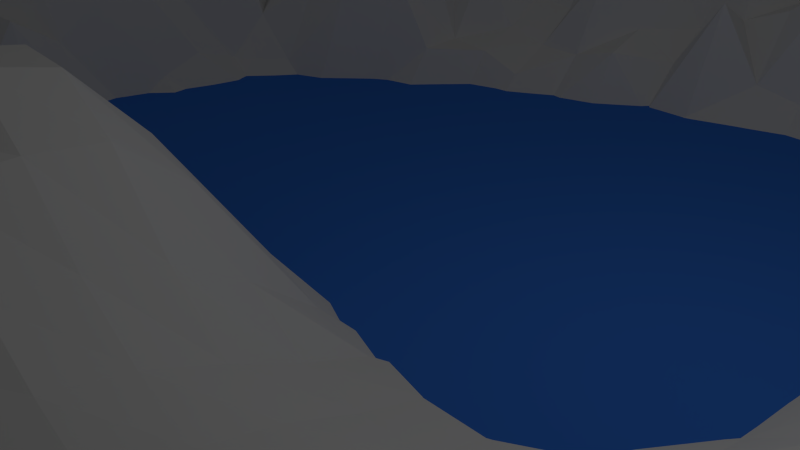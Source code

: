 # Source: pk-landscape.blend  (saved by Blender 2.76.0; exported with 4.5.12 LTS)
import bpy
from mathutils import Matrix  # noqa: F401  (used for matrix-valued properties, if any)

bpy.ops.wm.read_factory_settings(use_empty=True)
scene = bpy.context.scene
scene.name = 'Scene'

# ---- collections
col_collection_1 = bpy.data.collections.new('Collection 1'); scene.collection.children.link(col_collection_1)

# ---- materials (node trees are filled in below, after node groups)
mat_wasser = bpy.data.materials.new('Wasser')
mat_wasser.alpha_threshold = 0.0
mat_wasser.roughness = 0.5

# ---- material node trees
mat_wasser.use_nodes = True; mat_wasser.node_tree.nodes.clear()
_N = mat_wasser.node_tree.nodes; _L = mat_wasser.node_tree.links
n0 = _N.new('ShaderNodeOutputMaterial'); n0.name = 'Material Output'; n0.location = (300, 300)
n1 = _N.new('ShaderNodeBsdfDiffuse'); n1.name = 'Diffuse BSDF'; n1.location = (10, 300)
n1.inputs[0].default_value = (0.04761, 0.2121, 0.8, 1.0)
n1.inputs[1].default_value = 0.3194
_L.new(n1.outputs[0], n0.inputs[0])
n0.is_active_output = True

# ---- world
world_world = bpy.data.worlds.new('World'); scene.world = world_world
world_world.color = (0.05088, 0.05088, 0.05088)
world_world.use_sun_shadow = False
world_world.sun_shadow_jitter_overblur = 0.0
world_world.cycles.sampling_method = 'MANUAL'
world_world.cycles.sample_map_resolution = 256

# ---- cameras
cam_camera = bpy.data.cameras.new('Camera')
cam_camera.clip_end = 100.0
cam_camera.lens = 35.0
cam_camera.sensor_width = 32.0
cam_camera.sensor_height = 18.0
cam_camera.ortho_scale = 7.314
cam_camera.dof.focus_distance = 0.0

# ---- lights
light_lamp = bpy.data.lights.new('Lamp', 'POINT')
light_lamp.transmission_factor = 0.0
light_lamp.cutoff_distance = 30.0
light_lamp.energy = 100.0
light_lamp.shadow_buffer_clip_start = 1.001
light_lamp.shadow_soft_size = 0.1
light_lamp.shadow_maximum_resolution = 0.006
light_lamp.use_absolute_resolution = True
light_lamp.cycles.use_multiple_importance_sampling = False

# ---- meshes
me_plane_001 = bpy.data.meshes.new('Plane.001')
me_plane_001.from_pydata([(-1.0, -1.0, 0.0), (1.0, -1.0, 0.0), (-1.0, 1.0, 0.0), (1.0, 1.0, 0.0)], [], [(0, 1, 3, 2)])
me_plane_001.materials.append(mat_wasser)
me_plane_001.use_remesh_preserve_volume = False
me_plane_001.use_remesh_preserve_attributes = False
me_plane_001.use_mirror_vertex_groups = False
me_plane_001.update()
me_plane = bpy.data.meshes.new('Plane')
me_plane.from_pydata([(-1.0, -1.0, 0.008655), (1.0, -1.0, 0.0), (-1.0, 1.0, 0.01426), (1.0, 1.0, 0.1798), (-1.0, 0.0, 0.2562), (0.0, -1.0, 0.0), (1.0, 0.0, 0.0), (0.0, 1.0, 0.06879), (0.0, 0.0, -0.08909), (-1.0, -0.5, 0.1549), (0.5, -1.0, 0.0), (1.0, 0.5, 0.0), (-0.5, 1.0, 0.203), (-1.0, 0.5, 0.1686), (-0.5, -1.0, 0.0), (1.0, -0.5, 0.0), (0.5, 1.0, 0.08141), (0.0, 0.5, -0.1699), (0.0, -0.5, 0.03313), (-0.5, 0.0, -0.2754), (0.5, 0.0, 0.0), (0.5, -0.5, 0.0), (-0.5, -0.5, -0.0921), (-0.5, 0.5, 0.1007), (0.5, 0.5, -0.000985), (-1.0, -0.75, 0.2946), (0.75, -1.0, 0.0), (1.0, 0.75, 0.07377), (-0.75, 1.0, 0.164), (-1.0, 0.25, 0.14), (-0.25, -1.0, 0.0), (1.0, -0.25, 0.0), (0.25, 1.0, 0.1368), (0.0, 0.75, 0.08578), (0.0, -0.25, 0.07867), (-0.75, 0.0, 0.07584), (0.25, 0.0, -0.05563), (-1.0, -0.25, 0.2499), (0.25, -1.0, 0.0), (1.0, 0.25, 0.0), (-0.25, 1.0, 0.08292), (-1.0, 0.75, 0.1783), (-0.75, -1.0, 0.02584), (1.0, -0.75, 0.0), (0.75, 1.0, 0.08745), (0.0, 0.25, -0.1906), (0.0, -0.75, 0.0), (-0.25, 0.0, -0.1992), (0.75, 0.0, 0.0), (0.5, -0.25, 0.0), (0.5, -0.75, 0.0), (0.25, -0.5, 0.0007389), (0.75, -0.5, 0.0), (-0.5, -0.25, -0.2137), (-0.5, -0.75, 0.0), (-0.75, -0.5, 0.1181), (-0.25, -0.5, 0.04507), (-0.5, 0.75, 0.1728), (-0.5, 0.25, -0.2247), (-0.75, 0.5, 0.3279), (-0.25, 0.5, -0.1076), (0.5, 0.75, 0.1202), (0.5, 0.25, 0.0), (0.25, 0.5, -0.1084), (0.75, 0.5, 0.0), (0.75, 0.25, 0.0), (0.25, 0.25, -0.08275), (0.25, 0.75, 0.09563), (-0.25, 0.25, -0.2371), (-0.75, 0.25, 0.08929), (-0.75, 0.75, 0.4012), (-0.25, -0.75, 0.006911), (-0.75, -0.75, 0.09816), (-0.75, -0.25, 0.03004), (0.75, -0.75, 0.0), (0.25, -0.75, 0.0), (0.25, -0.25, 6.99e-05), (0.75, -0.25, 0.0), (-0.25, -0.25, 0.1702), (-0.25, 0.75, 0.2424), (0.75, 0.75, 0.09776), (-1.0, -0.875, 0.1428), (0.875, -1.0, 0.0), (1.0, 0.875, 0.1772), (-0.875, 1.0, 0.05888), (-1.0, 0.125, 0.2668), (-0.125, -1.0, 0.0), (1.0, -0.125, 0.0), (0.125, 1.0, 0.1222), (0.0, 0.875, 0.3365), (0.0, -0.125, 0.02354), (-0.875, 0.0, 0.1676), (0.125, 0.0, -0.07374), (-1.0, -0.375, 0.2792), (0.375, -1.0, 0.0), (1.0, 0.375, 0.0), (-0.375, 1.0, 0.1091), (-1.0, 0.625, 0.1979), (-0.625, -1.0, 0.002543), (1.0, -0.625, 0.0), (0.625, 1.0, 0.1754), (0.0, 0.375, -0.1609), (0.0, -0.625, 0.004453), (-0.375, 0.0, -0.2761), (0.625, 0.0, 0.0), (0.5, -0.125, 0.0), (0.5, -0.625, 0.0), (0.125, -0.5, 0.01502), (0.625, -0.5, 0.0), (-0.5, -0.125, -0.3134), (-0.5, -0.625, -0.01645), (-0.875, -0.5, 0.2547), (-0.375, -0.5, -0.01946), (-0.5, 0.875, 0.326), (-0.5, 0.375, -0.1701), (-0.875, 0.5, 0.1693), (-0.375, 0.5, -0.09574), (0.5, 0.875, 0.3525), (0.5, 0.375, 0.0), (0.125, 0.5, -0.1221), (0.625, 0.5, 0.0), (-1.0, -0.625, 0.3253), (0.625, -1.0, 0.0), (1.0, 0.625, 0.0), (-0.625, 1.0, 0.0697), (-1.0, 0.375, 0.01196), (-0.375, -1.0, 0.0), (1.0, -0.375, 0.0), (0.375, 1.0, 0.08621), (0.0, 0.625, -0.06374), (0.0, -0.375, 0.07629), (-0.625, 0.0, -0.1608), (0.375, 0.0, -0.009652), (-1.0, -0.125, 0.2815), (0.125, -1.0, 0.0), (1.0, 0.125, 0.0), (-0.125, 1.0, 0.11), (-1.0, 0.875, 0.03499), (-0.875, -1.0, 0.03414), (1.0, -0.875, 0.0), (0.875, 1.0, 0.2059), (0.0, 0.125, -0.1698), (0.0, -0.875, 0.0), (-0.125, 0.0, -0.1283), (0.875, 0.0, 0.0), (0.5, -0.375, 0.0), (0.5, -0.875, 0.0), (0.375, -0.5, 0.0), (0.875, -0.5, 0.0), (-0.5, -0.375, -0.1866), (-0.5, -0.875, 0.0004891), (-0.625, -0.5, -0.07818), (-0.125, -0.5, 0.06168), (-0.5, 0.625, 0.1074), (-0.5, 0.125, -0.2017), (-0.625, 0.5, 0.1311), (-0.125, 0.5, -0.1724), (0.5, 0.625, -0.006113), (0.5, 0.125, 0.0), (0.375, 0.5, -0.05445), (0.875, 0.5, 0.0), (0.75, 0.375, 0.0), (0.75, 0.125, 0.0), (0.625, 0.25, 0.0), (0.875, 0.25, 0.0), (0.25, 0.375, -0.0824), (0.25, 0.125, -0.1039), (0.125, 0.25, -0.1041), (0.375, 0.25, -0.01472), (0.25, 0.875, 0.2907), (0.25, 0.625, -0.06154), (0.125, 0.75, 0.1435), (0.375, 0.75, 0.1524), (-0.25, 0.375, -0.2165), (-0.25, 0.125, -0.2545), (-0.375, 0.25, -0.2983), (-0.125, 0.25, -0.235), (-0.75, 0.375, 0.1855), (-0.75, 0.125, 0.08582), (-0.875, 0.25, 0.3479), (-0.625, 0.25, -0.08629), (-0.75, 0.875, 0.3774), (-0.75, 0.625, 0.3803), (-0.875, 0.75, 0.4038), (-0.625, 0.75, 0.2456), (-0.25, -0.625, 0.03507), (-0.25, -0.875, 0.0), (-0.375, -0.75, 0.0003602), (-0.125, -0.75, 0.002745), (-0.75, -0.625, 0.02086), (-0.75, -0.875, 0.0735), (-0.875, -0.75, 0.2586), (-0.625, -0.75, 0.01868), (-0.75, -0.125, 0.01064), (-0.75, -0.375, 0.03313), (-0.875, -0.25, 0.2514), (-0.625, -0.25, -0.1692), (0.75, -0.625, 0.0), (0.75, -0.875, 0.0), (0.625, -0.75, 0.0), (0.875, -0.75, 0.0), (0.25, -0.625, 0.0), (0.25, -0.875, 0.0), (0.125, -0.75, 0.0), (0.375, -0.75, 0.0), (0.25, -0.125, -0.02075), (0.25, -0.375, 0.001858), (0.125, -0.25, 0.01453), (0.375, -0.25, 0.0), (0.75, -0.125, 0.0), (0.75, -0.375, 0.0), (0.625, -0.25, 0.0), (0.875, -0.25, 0.0), (-0.25, -0.125, 0.07462), (-0.25, -0.375, 0.1), (-0.375, -0.25, -0.07064), (-0.125, -0.25, 0.1905), (-0.25, 0.875, 0.2771), (-0.25, 0.625, 0.002369), (-0.375, 0.75, 0.05883), (-0.125, 0.75, 0.0406), (0.75, 0.875, 0.3116), (0.75, 0.625, 0.02438), (0.625, 0.75, 0.07843), (0.875, 0.75, 0.1107), (0.875, 0.625, 0.003784), (0.625, 0.625, 0.03865), (0.625, 0.875, 0.3236), (-0.125, 0.625, -0.05787), (-0.375, 0.625, 0.02339), (-0.375, 0.875, 0.2993), (-0.125, -0.375, 0.1249), (-0.375, -0.375, -0.07962), (-0.375, -0.125, -0.1964), (0.875, -0.375, 0.0), (0.625, -0.375, 0.0), (0.625, -0.125, 0.0), (0.375, -0.375, 0.0), (0.125, -0.375, 0.02594), (0.125, -0.125, -0.02951), (0.375, -0.875, 0.0), (0.125, -0.875, 0.0), (0.125, -0.625, 0.0007401), (0.875, -0.875, 0.0), (0.625, -0.875, 0.0), (0.625, -0.625, 0.0), (-0.625, -0.375, -0.1452), (-0.875, -0.375, 0.2443), (-0.875, -0.125, 0.1586), (-0.625, -0.875, 0.02437), (-0.875, -0.875, 0.2859), (-0.875, -0.625, 0.1129), (-0.125, -0.875, 0.0), (-0.375, -0.875, 0.0), (-0.375, -0.625, 0.01422), (-0.625, 0.625, 0.3019), (-0.875, 0.625, 0.3547), (-0.875, 0.875, 0.2378), (-0.625, 0.125, -0.1338), (-0.875, 0.125, 0.2038), (-0.875, 0.375, 0.3442), (-0.125, 0.125, -0.2023), (-0.375, 0.125, -0.2638), (-0.375, 0.375, -0.2985), (0.375, 0.625, -0.04521), (0.125, 0.625, -0.1008), (0.125, 0.875, 0.2369), (0.375, 0.125, -0.009012), (0.125, 0.125, -0.1475), (0.125, 0.375, -0.1165), (0.875, 0.125, 0.0), (0.625, 0.125, 0.0), (0.625, 0.375, 0.0), (0.875, 0.375, 0.0), (0.375, 0.375, -0.02239), (0.375, 0.875, 0.1904), (-0.125, 0.375, -0.2053), (-0.625, 0.375, -0.03076), (-0.625, 0.875, 0.404), (-0.125, -0.625, 0.02988), (-0.625, -0.625, -0.005385), (-0.625, -0.125, -0.2147), (0.875, -0.625, 0.0), (0.375, -0.625, 0.0), (0.375, -0.125, -0.0004589), (0.875, -0.125, 0.0), (-0.125, -0.125, 0.1098), (-0.125, 0.875, 0.3248), (0.875, 0.875, 0.2894), (-1.0, -0.9375, 0.0979), (0.9375, -1.0, 0.0), (1.0, 0.9375, 0.2051), (-0.9375, 1.0, 0.03243), (-1.0, 0.0625, 0.2997), (-0.0625, -1.0, 0.0), (1.0, -0.0625, 0.0), (0.0625, 1.0, 0.2452), (0.0, 0.9375, 0.3238), (0.0, -0.0625, -0.02742), (-0.9375, 0.0, 0.2975), (0.0625, 0.0, -0.09052), (-1.0, -0.4375, 0.2017), (0.4375, -1.0, 0.0), (1.0, 0.4375, 0.0), (-0.4375, 1.0, 0.1577), (-1.0, 0.5625, 0.1197), (-0.5625, -1.0, 0.002918), (1.0, -0.5625, 0.0), (0.5625, 1.0, 0.2232), (0.0, 0.4375, -0.1706), (0.0, -0.5625, 0.01766), (-0.4375, 0.0, -0.2978), (0.5625, 0.0, 0.0), (0.5, -0.0625, 0.0), (0.5, -0.5625, 0.0), (0.0625, -0.5, 0.02147), (0.5625, -0.5, 0.0), (-0.5, -0.0625, -0.3057), (-0.5, -0.5625, -0.05385), (-0.9375, -0.5, 0.2896), (-0.4375, -0.5, -0.07462), (-0.5, 0.9375, 0.308), (-0.5, 0.4375, -0.0714), (-0.9375, 0.5, 0.1269), (-0.4375, 0.5, 0.0006037), (0.5, 0.9375, 0.274), (0.5, 0.4375, -3.095e-05), (0.0625, 0.5, -0.1401), (0.5625, 0.5, 0.0), (-1.0, -0.6875, 0.3069), (0.6875, -1.0, 0.0), (1.0, 0.6875, 0.02026), (-0.6875, 1.0, 0.2563), (-1.0, 0.3125, 0.2572), (-0.3125, -1.0, 0.0), (1.0, -0.3125, 0.0), (0.3125, 1.0, 0.2063), (0.0, 0.6875, -0.003064), (0.0, -0.3125, 0.08877), (-0.6875, 0.0, -0.07229), (0.3125, 0.0, -0.03058), (-1.0, -0.1875, 0.302), (0.1875, -1.0, 0.0), (1.0, 0.1875, 0.0), (-0.1875, 1.0, 0.09662), (-1.0, 0.8125, 0.04075), (-0.8125, -1.0, 0.05827), (1.0, -0.8125, 0.0), (0.8125, 1.0, 0.1742), (0.0, 0.1875, -0.1772), (0.0, -0.8125, 0.0), (-0.1875, 0.0, -0.163), (0.8125, 0.0, 0.0), (0.5, -0.3125, 0.0), (0.5, -0.8125, 0.0), (0.3125, -0.5, 0.0), (0.8125, -0.5, 0.0), (-0.5, -0.3125, -0.2118), (-0.5, -0.8125, 0.0), (-0.6875, -0.5, 0.0008318), (-0.1875, -0.5, 0.0587), (-0.5, 0.6875, 0.0857), (-0.5, 0.1875, -0.1891), (-0.6875, 0.5, 0.1791), (-0.1875, 0.5, -0.1563), (0.5, 0.6875, 0.06808), (0.5, 0.1875, 0.0), (0.3125, 0.5, -0.08233), (0.8125, 0.5, 0.0), (0.75, 0.4375, 0.0), (0.75, 0.1875, 0.0), (0.5625, 0.25, 0.0), (0.8125, 0.25, 0.0), (0.25, 0.4375, -0.08938), (0.25, 0.1875, -0.0932), (0.0625, 0.25, -0.1503), (0.3125, 0.25, -0.04737), (0.25, 0.9375, 0.0722), (0.25, 0.6875, 0.04177), (0.0625, 0.75, 0.1395), (0.3125, 0.75, 0.05768), (-0.25, 0.4375, -0.1656), (-0.25, 0.1875, -0.2396), (-0.4375, 0.25, -0.2734), (-0.1875, 0.25, -0.2249), (-0.75, 0.4375, 0.05556), (-0.75, 0.1875, 0.1152), (-0.9375, 0.25, 0.3003), (-0.6875, 0.25, -0.004882), (-0.75, 0.9375, 0.2392), (-0.75, 0.6875, 0.3472), (-0.9375, 0.75, 0.2248), (-0.6875, 0.75, 0.3048), (-0.25, -0.5625, 0.0414), (-0.25, -0.8125, 1.927e-05), (-0.4375, -0.75, 0.0), (-0.1875, -0.75, 0.006911), (-0.75, -0.5625, 0.05899), (-0.75, -0.8125, 0.1081), (-0.9375, -0.75, 0.2713), (-0.6875, -0.75, 0.02899), (-0.75, -0.0625, -0.01746), (-0.75, -0.3125, 0.05345), (-0.9375, -0.25, 0.2984), (-0.6875, -0.25, -0.08993), (0.75, -0.5625, 0.0), (0.75, -0.8125, 0.0), (0.5625, -0.75, 0.0), (0.8125, -0.75, 0.0), (0.25, -0.5625, 8.065e-05), (0.25, -0.8125, 0.0), (0.0625, -0.75, 0.0), (0.3125, -0.75, 0.0), (0.25, -0.0625, -0.04215), (0.25, -0.3125, 0.000708), (0.0625, -0.25, 0.03698), (0.3125, -0.25, 0.0), (0.75, -0.0625, 0.0), (0.75, -0.3125, 0.0), (0.5625, -0.25, 0.0), (0.8125, -0.25, 0.0), (-0.25, -0.0625, -0.0556), (-0.25, -0.3125, 0.1374), (-0.4375, -0.25, -0.1816), (-0.1875, -0.25, 0.1922), (-0.25, 0.9375, 0.184), (-0.25, 0.6875, 0.1239), (-0.4375, 0.75, 0.1303), (-0.1875, 0.75, 0.1496), (0.75, 0.9375, 0.1429), (0.75, 0.6875, 0.07275), (0.5625, 0.75, 0.03296), (0.8125, 0.75, 0.1776), (-1.0, -0.8125, 0.08877), (0.8125, -1.0, 0.0), (1.0, 0.8125, 0.2174), (-0.8125, 1.0, 0.04275), (-1.0, 0.1875, 0.1359), (-0.1875, -1.0, 0.0), (1.0, -0.1875, 0.0), (0.1875, 1.0, 0.1615), (0.0, 0.8125, 0.09161), (0.0, -0.1875, 0.06317), (-0.8125, 0.0, 0.07586), (0.1875, 0.0, -0.07348), (-1.0, -0.3125, 0.2888), (0.3125, -1.0, 0.0), (1.0, 0.3125, 0.0), (-0.3125, 1.0, 0.09949), (-1.0, 0.6875, 0.1043), (-0.6875, -1.0, 0.001028), (1.0, -0.6875, 0.0), (0.6875, 1.0, 0.1174), (0.0, 0.3125, -0.1696), (0.0, -0.6875, 0.0003602), (-0.3125, 0.0, -0.2235), (0.6875, 0.0, 0.0), (0.5, -0.1875, 0.0), (0.5, -0.6875, 0.0), (0.1875, -0.5, 0.004347), (0.6875, -0.5, 0.0), (-0.5, -0.1875, -0.2587), (-0.5, -0.6875, 0.0), (-0.8125, -0.5, 0.0874), (-0.3125, -0.5, 0.02833), (-0.5, 0.8125, 0.2365), (-0.5, 0.3125, -0.2441), (-0.8125, 0.5, 0.3114), (-0.3125, 0.5, -0.09874), (0.5, 0.8125, 0.2858), (0.5, 0.3125, 0.0), (0.1875, 0.5, -0.1233), (0.6875, 0.5, 0.0), (-1.0, -0.5625, 0.2952), (0.5625, -1.0, 0.0), (1.0, 0.5625, 0.0), (-0.5625, 1.0, 0.1562), (-1.0, 0.4375, 0.2261), (-0.4375, -1.0, 0.0), (1.0, -0.4375, 0.0), (0.4375, 1.0, 0.1849), (0.0, 0.5625, -0.1238), (0.0, -0.4375, 0.05915), (-0.5625, 0.0, -0.2248), (0.4375, 0.0, -1.54e-05), (-1.0, -0.0625, 0.2936), (0.0625, -1.0, 0.0), (1.0, 0.0625, 0.0), (-0.0625, 1.0, 0.09281), (-1.0, 0.9375, 0.0444), (-0.9375, -1.0, 0.0586), (1.0, -0.9375, 0.0), (0.9375, 1.0, 0.2976), (0.0, 0.0625, -0.1555), (0.0, -0.9375, 0.0), (-0.0625, 0.0, -0.09317), (0.9375, 0.0, 0.0), (0.5, -0.4375, 0.0), (0.5, -0.9375, 0.0), (0.4375, -0.5, 0.0), (0.9375, -0.5, 0.0), (-0.5, -0.4375, -0.1347), (-0.5, -0.9375, 0.0), (-0.5625, -0.5, -0.09211), (-0.0625, -0.5, 0.04796), (-0.5, 0.5625, 0.1562), (-0.5, 0.0625, -0.2242), (-0.5625, 0.5, 0.1527), (-0.0625, 0.5, -0.1751), (0.5, 0.5625, -0.004221), (0.5, 0.0625, 0.0), (0.4375, 0.5, -0.02181), (0.9375, 0.5, 0.0), (0.75, 0.3125, 0.0), (0.75, 0.0625, 0.0), (0.6875, 0.25, 0.0), (0.9375, 0.25, 0.0), (0.25, 0.3125, -0.08716), (0.25, 0.0625, -0.08054), (0.1875, 0.25, -0.1), (0.4375, 0.25, -4.01e-05), (0.25, 0.8125, 0.3167), (0.25, 0.5625, -0.1231), (0.1875, 0.75, 0.09328), (0.4375, 0.75, 0.1474), (-0.25, 0.3125, -0.2395), (-0.25, 0.0625, -0.2458), (-0.3125, 0.25, -0.2857), (-0.0625, 0.25, -0.219), (-0.75, 0.3125, 0.1827), (-0.75, 0.0625, 0.03585), (-0.8125, 0.25, 0.2568), (-0.5625, 0.25, -0.1678), (-0.75, 0.8125, 0.4146), (-0.75, 0.5625, 0.3404), (-0.8125, 0.75, 0.4009), (-0.5625, 0.75, 0.1946), (-0.25, -0.6875, 0.02109), (-0.25, -0.9375, 0.0), (-0.3125, -0.75, 0.002745), (-0.0625, -0.75, 0.0003602), (-0.75, -0.6875, 0.1032), (-0.75, -0.9375, 0.03523), (-0.8125, -0.75, 0.2036), (-0.5625, -0.75, 0.001211), (-0.75, -0.1875, 0.03328), (-0.75, -0.4375, 0.1035), (-0.8125, -0.25, 0.1057), (-0.5625, -0.25, -0.2082), (0.75, -0.6875, 0.0), (0.75, -0.9375, 0.0), (0.6875, -0.75, 0.0), (0.9375, -0.75, 0.0), (0.25, -0.6875, 0.0), (0.25, -0.9375, 0.0), (0.1875, -0.75, 0.0), (0.4375, -0.75, 0.0), (0.25, -0.1875, -0.003706), (0.25, -0.4375, 0.001931), (0.1875, -0.25, 0.003917), (0.4375, -0.25, 0.0), (0.75, -0.1875, 0.0), (0.75, -0.4375, 0.0), (0.6875, -0.25, 0.0), (0.9375, -0.25, 0.0), (-0.25, -0.1875, 0.1581), (-0.25, -0.4375, 0.06429), (-0.3125, -0.25, 0.09407), (-0.0625, -0.25, 0.1435), (-0.25, 0.8125, 0.2348), (-0.25, 0.5625, -0.06501), (-0.3125, 0.75, 0.1507), (-0.0625, 0.75, 0.06222), (0.75, 0.8125, 0.1823), (0.75, 0.5625, 0.0), (0.6875, 0.75, 0.1741), (0.9375, 0.75, 0.05203), (0.875, 0.6875, 0.06603), (0.875, 0.5625, 0.0), (0.8125, 0.625, 0.005173), (0.9375, 0.625, 0.004914), (0.625, 0.6875, 0.1333), (0.625, 0.5625, 0.0004587), (0.5625, 0.625, 0.03634), (0.6875, 0.625, 0.04038), (0.625, 0.9375, 0.1657), (0.625, 0.8125, 0.3041), (0.5625, 0.875, 0.2672), (0.6875, 0.875, 0.3203), (-0.125, 0.6875, 0.002534), (-0.125, 0.5625, -0.1256), (-0.1875, 0.625, 0.01711), (-0.0625, 0.625, -0.04755), (-0.375, 0.6875, 0.06218), (-0.375, 0.5625, -0.003279), (-0.4375, 0.625, 0.1116), (-0.3125, 0.625, 0.005193), (-0.375, 0.9375, 0.2584), (-0.375, 0.8125, 0.1911), (-0.4375, 0.875, 0.2414), (-0.3125, 0.875, 0.3441), (-0.125, -0.3125, 0.1614), (-0.125, -0.4375, 0.09913), (-0.1875, -0.375, 0.1238), (-0.0625, -0.375, 0.1127), (-0.375, -0.3125, -0.06847), (-0.375, -0.4375, -0.04455), (-0.4375, -0.375, -0.1452), (-0.3125, -0.375, 0.03597), (-0.375, -0.0625, -0.272), (-0.375, -0.1875, -0.1283), (-0.4375, -0.125, -0.3217), (-0.3125, -0.125, -0.00677), (0.875, -0.3125, 0.0), (0.875, -0.4375, 0.0), (0.8125, -0.375, 0.0), (0.9375, -0.375, 0.0), (0.625, -0.3125, 0.0), (0.625, -0.4375, 0.0), (0.5625, -0.375, 0.0), (0.6875, -0.375, 0.0), (0.625, -0.0625, 0.0), (0.625, -0.1875, 0.0), (0.5625, -0.125, 0.0), (0.6875, -0.125, 0.0), (0.375, -0.3125, 0.0), (0.375, -0.4375, 0.0), (0.3125, -0.375, 0.0), (0.4375, -0.375, 0.0), (0.125, -0.3125, 0.02365), (0.125, -0.4375, 0.02109), (0.0625, -0.375, 0.04422), (0.1875, -0.375, 0.0107), (0.125, -0.0625, -0.04963), (0.125, -0.1875, -0.003008), (0.0625, -0.125, -0.01964), (0.1875, -0.125, -0.02954), (0.375, -0.8125, 0.0), (0.375, -0.9375, 0.0), (0.3125, -0.875, 0.0), (0.4375, -0.875, 0.0), (0.125, -0.8125, 0.0), (0.125, -0.9375, 0.0), (0.0625, -0.875, 0.0), (0.1875, -0.875, 0.0), (0.125, -0.5625, 0.004407), (0.125, -0.6875, 0.0), (0.0625, -0.625, 0.001933), (0.1875, -0.625, 8.065e-05), (0.875, -0.8125, 0.0), (0.875, -0.9375, 0.0), (0.8125, -0.875, 0.0), (0.9375, -0.875, 0.0), (0.625, -0.8125, 0.0), (0.625, -0.9375, 0.0), (0.5625, -0.875, 0.0), (0.6875, -0.875, 0.0), (0.625, -0.5625, 0.0), (0.625, -0.6875, 0.0), (0.5625, -0.625, 0.0), (0.6875, -0.625, 0.0), (-0.625, -0.3125, -0.1848), (-0.625, -0.4375, -0.1026), (-0.6875, -0.375, -0.06493), (-0.5625, -0.375, -0.1865), (-0.875, -0.3125, 0.2778), (-0.875, -0.4375, 0.3204), (-0.9375, -0.375, 0.2563), (-0.8125, -0.375, 0.1904), (-0.875, -0.0625, 0.2547), (-0.875, -0.1875, 0.1206), (-0.9375, -0.125, 0.2546), (-0.8125, -0.125, 0.09099), (-0.625, -0.8125, 0.01468), (-0.625, -0.9375, 0.01331), (-0.6875, -0.875, 0.02379), (-0.5625, -0.875, 0.003609), (-0.875, -0.8125, 0.2885), (-0.875, -0.9375, 0.127), (-0.9375, -0.875, 0.2548), (-0.8125, -0.875, 0.07726), (-0.875, -0.5625, 0.2459), (-0.875, -0.6875, 0.2029), (-0.9375, -0.625, 0.314), (-0.8125, -0.625, 0.0588), (-0.125, -0.8125, 0.0), (-0.125, -0.9375, 0.0), (-0.1875, -0.875, 0.0), (-0.0625, -0.875, 0.0), (-0.375, -0.8125, 0.0), (-0.375, -0.9375, 0.0), (-0.4375, -0.875, 0.0), (-0.3125, -0.875, 0.0), (-0.375, -0.5625, -0.002411), (-0.375, -0.6875, 0.009033), (-0.4375, -0.625, -0.003627), (-0.3125, -0.625, 0.02978), (-0.625, 0.6875, 0.2363), (-0.625, 0.5625, 0.2806), (-0.6875, 0.625, 0.2668), (-0.5625, 0.625, 0.2723), (-0.875, 0.6875, 0.3694), (-0.875, 0.5625, 0.3317), (-0.9375, 0.625, 0.3413), (-0.8125, 0.625, 0.2927), (-0.875, 0.9375, 0.1691), (-0.875, 0.8125, 0.3342), (-0.9375, 0.875, 0.06899), (-0.8125, 0.875, 0.4268), (-0.625, 0.1875, -0.07792), (-0.625, 0.0625, -0.1489), (-0.6875, 0.125, -0.07189), (-0.5625, 0.125, -0.1775), (-0.875, 0.1875, 0.2854), (-0.875, 0.0625, 0.2613), (-0.9375, 0.125, 0.3169), (-0.8125, 0.125, 0.2046), (-0.875, 0.4375, 0.3114), (-0.875, 0.3125, 0.3448), (-0.9375, 0.375, 0.2366), (-0.8125, 0.375, 0.2078), (-0.125, 0.1875, -0.216), (-0.125, 0.0625, -0.1983), (-0.1875, 0.125, -0.2426), (-0.0625, 0.125, -0.1753), (-0.375, 0.1875, -0.2504), (-0.375, 0.0625, -0.2804), (-0.4375, 0.125, -0.2246), (-0.3125, 0.125, -0.2556), (-0.375, 0.4375, -0.185), (-0.375, 0.3125, -0.321), (-0.4375, 0.375, -0.2745), (-0.3125, 0.375, -0.2711), (0.375, 0.6875, -0.002308), (0.375, 0.5625, -0.05916), (0.3125, 0.625, -0.03618), (0.4375, 0.625, -0.02087), (0.125, 0.6875, -0.008627), (0.125, 0.5625, -0.1221), (0.0625, 0.625, -0.08065), (0.1875, 0.625, -0.09347), (0.125, 0.9375, 0.2578), (0.125, 0.8125, 0.1795), (0.0625, 0.875, 0.3009), (0.1875, 0.875, 0.3216), (0.375, 0.1875, -0.01471), (0.375, 0.0625, -0.009292), (0.3125, 0.125, -0.05151), (0.4375, 0.125, 0.0), (0.125, 0.1875, -0.1364), (0.125, 0.0625, -0.1132), (0.0625, 0.125, -0.1713), (0.1875, 0.125, -0.1214), (0.125, 0.4375, -0.1242), (0.125, 0.3125, -0.101), (0.0625, 0.375, -0.1298), (0.1875, 0.375, -0.09554), (0.875, 0.1875, 0.0), (0.875, 0.0625, 0.0), (0.8125, 0.125, 0.0), (0.9375, 0.125, 0.0), (0.625, 0.1875, 0.0), (0.625, 0.0625, 0.0), (0.5625, 0.125, 0.0), (0.6875, 0.125, 0.0), (0.625, 0.4375, 0.0), (0.625, 0.3125, 0.0), (0.5625, 0.375, 0.0), (0.6875, 0.375, 0.0), (0.875, 0.4375, 0.0), (0.875, 0.3125, 0.0), (0.8125, 0.375, 0.0), (0.9375, 0.375, 0.0), (0.375, 0.4375, -0.03811), (0.375, 0.3125, -0.01773), (0.3125, 0.375, -0.06363), (0.4375, 0.375, -0.003797), (0.375, 0.9375, 0.2048), (0.375, 0.8125, 0.2026), (0.3125, 0.875, 0.3197), (0.4375, 0.875, 0.2924), (-0.125, 0.4375, -0.1927), (-0.125, 0.3125, -0.2171), (-0.1875, 0.375, -0.2195), (-0.0625, 0.375, -0.187), (-0.625, 0.4375, 0.09013), (-0.625, 0.3125, -0.07265), (-0.6875, 0.375, 0.03517), (-0.5625, 0.375, -0.08707), (-0.625, 0.9375, 0.3858), (-0.625, 0.8125, 0.2942), (-0.6875, 0.875, 0.4285), (-0.5625, 0.875, 0.2955), (-0.125, -0.5625, 0.03889), (-0.125, -0.6875, 0.01481), (-0.1875, -0.625, 0.03507), (-0.0625, -0.625, 0.01552), (-0.625, -0.5625, -0.03786), (-0.625, -0.6875, 0.002737), (-0.6875, -0.625, 0.008759), (-0.5625, -0.625, -0.01646), (-0.625, -0.0625, -0.1949), (-0.625, -0.1875, -0.1748), (-0.6875, -0.125, -0.1046), (-0.5625, -0.125, -0.2693), (0.875, -0.5625, 0.0), (0.875, -0.6875, 0.0), (0.8125, -0.625, 0.0), (0.9375, -0.625, 0.0), (0.375, -0.5625, 0.0), (0.375, -0.6875, 0.0), (0.3125, -0.625, 0.0), (0.4375, -0.625, 0.0), (0.375, -0.0625, -0.003775), (0.375, -0.1875, 0.0), (0.3125, -0.125, -0.01255), (0.4375, -0.125, 0.0), (0.875, -0.0625, 0.0), (0.875, -0.1875, 0.0), (0.8125, -0.125, 0.0), (0.9375, -0.125, 0.0), (-0.125, -0.0625, 0.008109), (-0.125, -0.1875, 0.1775), (-0.1875, -0.125, 0.1057), (-0.0625, -0.125, 0.08496), (-0.125, 0.9375, 0.2729), (-0.125, 0.8125, 0.3272), (-0.1875, 0.875, 0.393), (-0.0625, 0.875, 0.2225), (0.875, 0.9375, 0.2601), (0.875, 0.8125, 0.2205), (0.8125, 0.875, 0.2886), (0.9375, 0.875, 0.27), (0.9375, 0.8125, 0.1127), (0.8125, 0.8125, 0.1971), (0.8125, 0.9375, 0.2503), (-0.0625, 0.8125, 0.282), (-0.1875, 0.8125, 0.3376), (-0.1875, 0.9375, 0.1602), (-0.0625, -0.1875, 0.137), (-0.1875, -0.1875, 0.1829), (-0.1875, -0.0625, -0.02602), (0.9375, -0.1875, 0.0), (0.8125, -0.1875, 0.0), (0.8125, -0.0625, 0.0), (0.4375, -0.1875, 0.0), (0.3125, -0.1875, -0.0004331), (0.3125, -0.0625, -0.02088), (0.4375, -0.6875, 0.0), (0.3125, -0.6875, 0.0), (0.3125, -0.5625, 0.0), (0.9375, -0.6875, 0.0), (0.8125, -0.6875, 0.0), (0.8125, -0.5625, 0.0), (-0.5625, -0.1875, -0.2392), (-0.6875, -0.1875, -0.09939), (-0.6875, -0.0625, -0.09184), (-0.5625, -0.6875, 0.0004811), (-0.6875, -0.6875, 0.01112), (-0.6875, -0.5625, -0.004453), (-0.0625, -0.6875, 0.009033), (-0.1875, -0.6875, 0.02109), (-0.1875, -0.5625, 0.04153), (-0.5625, 0.8125, 0.289), (-0.6875, 0.8125, 0.4178), (-0.6875, 0.9375, 0.4476), (-0.5625, 0.3125, -0.1807), (-0.6875, 0.3125, -0.02496), (-0.6875, 0.4375, 0.1055), (-0.0625, 0.3125, -0.1949), (-0.1875, 0.3125, -0.2126), (-0.1875, 0.4375, -0.2035), (0.4375, 0.8125, 0.177), (0.3125, 0.8125, 0.263), (0.3125, 0.9375, 0.1783), (0.4375, 0.3125, -0.0004869), (0.3125, 0.3125, -0.05073), (0.3125, 0.4375, -0.0633), (0.9375, 0.3125, 0.0), (0.8125, 0.3125, 0.0), (0.8125, 0.4375, 0.0), (0.6875, 0.3125, 0.0), (0.5625, 0.3125, 0.0), (0.5625, 0.4375, 0.0), (0.6875, 0.0625, 0.0), (0.5625, 0.0625, 0.0), (0.5625, 0.1875, 0.0), (0.9375, 0.0625, 0.0), (0.8125, 0.0625, 0.0), (0.8125, 0.1875, 0.0), (0.1875, 0.3125, -0.09789), (0.0625, 0.3125, -0.1459), (0.0625, 0.4375, -0.1436), (0.1875, 0.0625, -0.103), (0.0625, 0.0625, -0.1374), (0.0625, 0.1875, -0.1613), (0.4375, 0.0625, 0.0), (0.3125, 0.0625, -0.04803), (0.3125, 0.1875, -0.05571), (0.1875, 0.8125, 0.1612), (0.0625, 0.8125, 0.07449), (0.0625, 0.9375, 0.298), (0.1875, 0.5625, -0.1346), (0.0625, 0.5625, -0.1246), (0.0625, 0.6875, -0.01691), (0.4375, 0.5625, -0.02386), (0.3125, 0.5625, -0.09501), (0.3125, 0.6875, -0.04004), (-0.3125, 0.3125, -0.2983), (-0.4375, 0.3125, -0.2987), (-0.4375, 0.4375, -0.08862), (-0.3125, 0.0625, -0.2745), (-0.4375, 0.0625, -0.2697), (-0.4375, 0.1875, -0.2299), (-0.0625, 0.0625, -0.1619), (-0.1875, 0.0625, -0.2304), (-0.1875, 0.1875, -0.2364), (-0.8125, 0.3125, 0.1509), (-0.9375, 0.3125, 0.2706), (-0.9375, 0.4375, 0.2692), (-0.8125, 0.0625, 0.1601), (-0.9375, 0.0625, 0.3166), (-0.9375, 0.1875, 0.2129), (-0.5625, 0.0625, -0.1941), (-0.6875, 0.0625, -0.05444), (-0.6875, 0.1875, -0.0291), (-0.8125, 0.8125, 0.4542), (-0.9375, 0.8125, 0.06538), (-0.9375, 0.9375, 0.03467), (-0.8125, 0.5625, 0.2836), (-0.9375, 0.5625, 0.2807), (-0.9375, 0.6875, 0.34), (-0.5625, 0.5625, 0.2408), (-0.6875, 0.5625, 0.197), (-0.6875, 0.6875, 0.2875), (-0.3125, -0.6875, 0.01481), (-0.4375, -0.6875, 0.0003602), (-0.4375, -0.5625, -0.03196), (-0.3125, -0.9375, 0.0), (-0.4375, -0.9375, 0.0), (-0.4375, -0.8125, 0.0), (-0.0625, -0.9375, 0.0), (-0.1875, -0.9375, 0.0), (-0.1875, -0.8125, 1.927e-05), (-0.8125, -0.6875, 0.105), (-0.9375, -0.6875, 0.2227), (-0.9375, -0.5625, 0.3059), (-0.8125, -0.9375, 0.07385), (-0.9375, -0.9375, 0.1348), (-0.9375, -0.8125, 0.3083), (-0.5625, -0.9375, 0.006566), (-0.6875, -0.9375, 0.03358), (-0.6875, -0.8125, 0.03734), (-0.8125, -0.1875, 0.0746), (-0.9375, -0.1875, 0.3168), (-0.9375, -0.0625, 0.3157), (-0.8125, -0.4375, 0.08575), (-0.9375, -0.4375, 0.3287), (-0.9375, -0.3125, 0.3424), (-0.5625, -0.4375, -0.1347), (-0.6875, -0.4375, -0.01582), (-0.6875, -0.3125, -0.07983), (0.6875, -0.6875, 0.0), (0.5625, -0.6875, 0.0), (0.5625, -0.5625, 0.0), (0.6875, -0.9375, 0.0), (0.5625, -0.9375, 0.0), (0.5625, -0.8125, 0.0), (0.9375, -0.9375, 0.0), (0.8125, -0.9375, 0.0), (0.8125, -0.8125, 0.0), (0.1875, -0.6875, 0.0), (0.0625, -0.6875, 9.885e-07), (0.0625, -0.5625, 0.007962), (0.1875, -0.9375, 0.0), (0.0625, -0.9375, 0.0), (0.0625, -0.8125, 0.0), (0.4375, -0.9375, 0.0), (0.3125, -0.9375, 0.0), (0.3125, -0.8125, 0.0), (0.1875, -0.1875, -0.00933), (0.0625, -0.1875, 0.01084), (0.0625, -0.0625, -0.04372), (0.1875, -0.4375, 0.007753), (0.0625, -0.4375, 0.03533), (0.0625, -0.3125, 0.05037), (0.4375, -0.4375, 0.0), (0.3125, -0.4375, 9.277e-07), (0.3125, -0.3125, 0.0), (0.6875, -0.1875, 0.0), (0.5625, -0.1875, 0.0), (0.5625, -0.0625, 0.0), (0.6875, -0.4375, 0.0), (0.5625, -0.4375, 0.0), (0.5625, -0.3125, 0.0), (0.9375, -0.4375, 0.0), (0.8125, -0.4375, 0.0), (0.8125, -0.3125, 0.0), (-0.3125, -0.1875, 0.07001), (-0.4375, -0.1875, -0.2282), (-0.4375, -0.0625, -0.3155), (-0.3125, -0.4375, 0.02653), (-0.4375, -0.4375, -0.1024), (-0.4375, -0.3125, -0.1848), (-0.0625, -0.4375, 0.07955), (-0.1875, -0.4375, 0.08714), (-0.1875, -0.3125, 0.1636), (-0.3125, 0.8125, 0.2852), (-0.4375, 0.8125, 0.2135), (-0.4375, 0.9375, 0.2661), (-0.3125, 0.5625, -0.02712), (-0.4375, 0.5625, 0.00396), (-0.4375, 0.6875, 0.09993), (-0.0625, 0.5625, -0.1357), (-0.1875, 0.5625, -0.09363), (-0.1875, 0.6875, 0.03996), (0.6875, 0.8125, 0.3142), (0.5625, 0.8125, 0.1084), (0.5625, 0.9375, 0.2495), (0.6875, 0.5625, 0.0), (0.5625, 0.5625, 0.0), (0.5625, 0.6875, 0.03964), (0.9375, 0.5625, 0.0), (0.8125, 0.5625, 0.0), (0.8125, 0.6875, 0.08904), (0.9375, 0.6875, 0.1113), (0.6875, 0.6875, 0.08636), (0.6875, 0.9375, 0.2109), (-0.0625, 0.6875, 0.09673), (-0.3125, 0.6875, 0.05036), (-0.3125, 0.9375, 0.2757), (-0.0625, -0.3125, 0.1419), (-0.3125, -0.3125, 0.0717), (-0.3125, -0.0625, -0.1362), (0.9375, -0.3125, 0.0), (0.6875, -0.3125, 0.0), (0.6875, -0.0625, 0.0), (0.4375, -0.3125, 0.0), (0.1875, -0.3125, 0.008366), (0.1875, -0.0625, -0.04969), (0.4375, -0.8125, 0.0), (0.1875, -0.8125, 0.0), (0.1875, -0.5625, 0.00255), (0.9375, -0.8125, 0.0), (0.6875, -0.8125, 0.0), (0.6875, -0.5625, 0.0), (-0.5625, -0.3125, -0.2118), (-0.8125, -0.3125, 0.226), (-0.8125, -0.0625, 0.1622), (-0.5625, -0.8125, 0.002406), (-0.8125, -0.8125, 0.1177), (-0.8125, -0.5625, 0.1122), (-0.0625, -0.8125, 0.0), (-0.3125, -0.8125, 0.0), (-0.3125, -0.5625, 0.03437), (-0.5625, 0.6875, 0.1278), (-0.8125, 0.6875, 0.3118), (-0.8125, 0.9375, 0.1994), (-0.5625, 0.1875, -0.1496), (-0.8125, 0.1875, 0.2682), (-0.8125, 0.4375, 0.3206), (-0.0625, 0.1875, -0.2047), (-0.3125, 0.1875, -0.2448), (-0.3125, 0.4375, -0.1684), (0.4375, 0.6875, 0.02516), (0.1875, 0.6875, -0.04504), (0.1875, 0.9375, 0.2111), (0.4375, 0.1875, -4.01e-05), (0.1875, 0.1875, -0.1135), (0.1875, 0.4375, -0.1013), (0.9375, 0.1875, 0.0), (0.6875, 0.1875, 0.0), (0.6875, 0.4375, 0.0), (0.9375, 0.4375, 0.0), (0.4375, 0.4375, -0.01356), (0.4375, 0.9375, 0.2979), (-0.0625, 0.4375, -0.191), (-0.5625, 0.4375, 0.0667), (-0.5625, 0.9375, 0.3041), (-0.0625, -0.5625, 0.02883), (-0.5625, -0.5625, -0.05386), (-0.5625, -0.0625, -0.2643), (0.9375, -0.5625, 0.0), (0.4375, -0.5625, 0.0), (0.4375, -0.0625, 0.0), (0.9375, -0.0625, 0.0), (-0.0625, -0.0625, -0.0006132), (-0.0625, 0.9375, 0.245), (0.9375, 0.9375, 0.2723)], [], [(1088, 291, 3, 492), (1087, 297, 7, 488), (1086, 298, 8, 495), (1085, 295, 6, 496), (1084, 313, 20, 484), (1083, 314, 21, 499), (1082, 307, 15, 500), (1081, 317, 19, 483), (1080, 318, 22, 503), (1079, 310, 18, 504), (1078, 321, 12, 476), (1077, 322, 23, 507), (1076, 309, 17, 508), (1075, 325, 16, 480), (1074, 326, 24, 511), (1073, 303, 11, 512), (1072, 369, 64, 472), (1071, 370, 65, 515), (1070, 343, 39, 516), (1069, 373, 63, 471), (1068, 374, 66, 519), (1067, 366, 62, 520), (1066, 377, 32, 440), (1065, 378, 67, 523), (1064, 365, 61, 524), (1063, 381, 60, 468), (1062, 382, 68, 527), (1061, 349, 45, 528), (1060, 385, 59, 467), (1059, 386, 69, 531), (1058, 362, 58, 532), (1057, 389, 28, 436), (1056, 390, 70, 535), (1055, 361, 57, 536), (1054, 393, 56, 464), (1053, 394, 71, 539), (1052, 350, 46, 540), (1051, 397, 55, 463), (1050, 398, 72, 543), (1049, 358, 54, 544), (1048, 401, 35, 443), (1047, 402, 73, 547), (1046, 357, 53, 548), (1045, 405, 52, 460), (1044, 406, 74, 551), (1043, 347, 43, 552), (1042, 409, 51, 459), (1041, 410, 75, 555), (1040, 354, 50, 556), (1039, 413, 36, 444), (1038, 414, 76, 559), (1037, 353, 49, 560), (1036, 417, 48, 456), (1035, 418, 77, 563), (1034, 335, 31, 564), (1033, 421, 47, 455), (1032, 422, 78, 567), (1031, 338, 34, 568), (1030, 425, 40, 448), (1029, 426, 79, 571), (1028, 337, 33, 572), (1027, 429, 44, 452), (1026, 430, 80, 575), (1025, 331, 27, 576), (1024, 577, 224, 432), (1023, 578, 225, 579), (1022, 475, 123, 580), (1021, 581, 223, 431), (1020, 582, 226, 583), (1019, 574, 222, 584), (1018, 585, 100, 308), (1017, 586, 227, 587), (1016, 573, 221, 588), (1015, 589, 220, 428), (1014, 590, 228, 591), (1013, 481, 129, 592), (1012, 593, 219, 427), (1011, 594, 229, 595), (1010, 570, 218, 596), (1009, 597, 96, 304), (1008, 598, 230, 599), (1007, 569, 217, 600), (1006, 601, 216, 424), (1005, 602, 231, 603), (1004, 482, 130, 604), (1003, 605, 215, 423), (1002, 606, 232, 607), (1001, 566, 214, 608), (1000, 609, 103, 311), (999, 610, 233, 611), (998, 565, 213, 612), (997, 613, 212, 420), (996, 614, 234, 615), (995, 479, 127, 616), (994, 617, 211, 419), (993, 618, 235, 619), (992, 562, 210, 620), (991, 621, 104, 312), (990, 622, 236, 623), (989, 561, 209, 624), (988, 625, 208, 416), (987, 626, 237, 627), (986, 497, 145, 628), (985, 629, 207, 415), (984, 630, 238, 631), (983, 558, 206, 632), (982, 633, 92, 300), (981, 634, 239, 635), (980, 557, 205, 636), (979, 637, 204, 412), (978, 638, 240, 639), (977, 498, 146, 640), (976, 641, 203, 411), (975, 642, 241, 643), (974, 554, 202, 644), (973, 645, 107, 315), (972, 646, 242, 647), (971, 553, 201, 648), (970, 649, 200, 408), (969, 650, 243, 651), (968, 491, 139, 652), (967, 653, 199, 407), (966, 654, 244, 655), (965, 550, 198, 656), (964, 657, 108, 316), (963, 658, 245, 659), (962, 549, 197, 660), (961, 661, 196, 404), (960, 662, 246, 663), (959, 501, 149, 664), (958, 665, 195, 403), (957, 666, 247, 667), (956, 546, 194, 668), (955, 669, 91, 299), (954, 670, 248, 671), (953, 545, 193, 672), (952, 673, 192, 400), (951, 674, 249, 675), (950, 502, 150, 676), (949, 677, 191, 399), (948, 678, 250, 679), (947, 542, 190, 680), (946, 681, 111, 319), (945, 682, 251, 683), (944, 541, 189, 684), (943, 685, 188, 396), (942, 686, 252, 687), (941, 494, 142, 688), (940, 689, 187, 395), (939, 690, 253, 691), (938, 538, 186, 692), (937, 693, 112, 320), (936, 694, 254, 695), (935, 537, 185, 696), (934, 697, 184, 392), (933, 698, 255, 699), (932, 505, 153, 700), (931, 701, 183, 391), (930, 702, 256, 703), (929, 534, 182, 704), (928, 705, 84, 292), (927, 706, 257, 707), (926, 533, 181, 708), (925, 709, 180, 388), (924, 710, 258, 711), (923, 506, 154, 712), (922, 713, 179, 387), (921, 714, 259, 715), (920, 530, 178, 716), (919, 717, 115, 323), (918, 718, 260, 719), (917, 529, 177, 720), (916, 721, 176, 384), (915, 722, 261, 723), (914, 493, 141, 724), (913, 725, 175, 383), (912, 726, 262, 727), (911, 526, 174, 728), (910, 729, 116, 324), (909, 730, 263, 731), (908, 525, 173, 732), (907, 733, 172, 380), (906, 734, 264, 735), (905, 509, 157, 736), (904, 737, 171, 379), (903, 738, 265, 739), (902, 522, 170, 740), (901, 741, 88, 296), (900, 742, 266, 743), (899, 521, 169, 744), (898, 745, 168, 376), (897, 746, 267, 747), (896, 510, 158, 748), (895, 749, 167, 375), (894, 750, 268, 751), (893, 518, 166, 752), (892, 753, 119, 327), (891, 754, 269, 755), (890, 517, 165, 756), (889, 757, 164, 372), (888, 758, 270, 759), (887, 487, 135, 760), (886, 761, 163, 371), (885, 762, 271, 763), (884, 514, 162, 764), (883, 765, 120, 328), (882, 766, 272, 767), (881, 513, 161, 768), (880, 769, 160, 368), (879, 770, 273, 771), (878, 447, 95, 772), (877, 773, 159, 367), (876, 774, 274, 775), (875, 470, 118, 776), (874, 777, 128, 336), (873, 778, 275, 779), (872, 469, 117, 780), (871, 781, 156, 364), (870, 782, 276, 783), (869, 453, 101, 784), (868, 785, 155, 363), (867, 786, 277, 787), (866, 466, 114, 788), (865, 789, 124, 332), (864, 790, 278, 791), (863, 465, 113, 792), (862, 793, 152, 360), (861, 794, 279, 795), (860, 454, 102, 796), (859, 797, 151, 359), (858, 798, 280, 799), (857, 462, 110, 800), (856, 801, 131, 339), (855, 802, 281, 803), (854, 461, 109, 804), (853, 805, 148, 356), (852, 806, 282, 807), (851, 451, 99, 808), (850, 809, 147, 355), (849, 810, 283, 811), (848, 458, 106, 812), (847, 813, 132, 340), (846, 814, 284, 815), (845, 457, 105, 816), (844, 817, 144, 352), (843, 818, 285, 819), (842, 439, 87, 820), (841, 821, 143, 351), (840, 822, 286, 823), (839, 442, 90, 824), (838, 825, 136, 344), (837, 826, 287, 827), (836, 441, 89, 828), (835, 829, 140, 348), (834, 830, 288, 831), (833, 435, 83, 832), (830, 833, 832, 288), (224, 576, 833, 830), (576, 27, 435, 833), (573, 834, 831, 221), (80, 432, 834, 573), (432, 224, 830, 834), (429, 835, 348, 44), (221, 831, 835, 429), (831, 288, 829, 835), (826, 836, 828, 287), (220, 572, 836, 826), (572, 33, 441, 836), (569, 837, 827, 217), (79, 428, 837, 569), (428, 220, 826, 837), (425, 838, 344, 40), (217, 827, 838, 425), (827, 287, 825, 838), (822, 839, 824, 286), (216, 568, 839, 822), (568, 34, 442, 839), (565, 840, 823, 213), (78, 424, 840, 565), (424, 216, 822, 840), (421, 841, 351, 47), (213, 823, 841, 421), (823, 286, 821, 841), (818, 842, 820, 285), (212, 564, 842, 818), (564, 31, 439, 842), (561, 843, 819, 209), (77, 420, 843, 561), (420, 212, 818, 843), (417, 844, 352, 48), (209, 819, 844, 417), (819, 285, 817, 844), (814, 845, 816, 284), (208, 560, 845, 814), (560, 49, 457, 845), (557, 846, 815, 205), (76, 416, 846, 557), (416, 208, 814, 846), (413, 847, 340, 36), (205, 815, 847, 413), (815, 284, 813, 847), (810, 848, 812, 283), (204, 556, 848, 810), (556, 50, 458, 848), (553, 849, 811, 201), (75, 412, 849, 553), (412, 204, 810, 849), (409, 850, 355, 51), (201, 811, 850, 409), (811, 283, 809, 850), (806, 851, 808, 282), (200, 552, 851, 806), (552, 43, 451, 851), (549, 852, 807, 197), (74, 408, 852, 549), (408, 200, 806, 852), (405, 853, 356, 52), (197, 807, 853, 405), (807, 282, 805, 853), (802, 854, 804, 281), (196, 548, 854, 802), (548, 53, 461, 854), (545, 855, 803, 193), (73, 404, 855, 545), (404, 196, 802, 855), (401, 856, 339, 35), (193, 803, 856, 401), (803, 281, 801, 856), (798, 857, 800, 280), (192, 544, 857, 798), (544, 54, 462, 857), (541, 858, 799, 189), (72, 400, 858, 541), (400, 192, 798, 858), (397, 859, 359, 55), (189, 799, 859, 397), (799, 280, 797, 859), (794, 860, 796, 279), (188, 540, 860, 794), (540, 46, 454, 860), (537, 861, 795, 185), (71, 396, 861, 537), (396, 188, 794, 861), (393, 862, 360, 56), (185, 795, 862, 393), (795, 279, 793, 862), (790, 863, 792, 278), (184, 536, 863, 790), (536, 57, 465, 863), (533, 864, 791, 181), (70, 392, 864, 533), (392, 184, 790, 864), (389, 865, 332, 28), (181, 791, 865, 389), (791, 278, 789, 865), (786, 866, 788, 277), (180, 532, 866, 786), (532, 58, 466, 866), (529, 867, 787, 177), (69, 388, 867, 529), (388, 180, 786, 867), (385, 868, 363, 59), (177, 787, 868, 385), (787, 277, 785, 868), (782, 869, 784, 276), (176, 528, 869, 782), (528, 45, 453, 869), (525, 870, 783, 173), (68, 384, 870, 525), (384, 176, 782, 870), (381, 871, 364, 60), (173, 783, 871, 381), (783, 276, 781, 871), (778, 872, 780, 275), (172, 524, 872, 778), (524, 61, 469, 872), (521, 873, 779, 169), (67, 380, 873, 521), (380, 172, 778, 873), (377, 874, 336, 32), (169, 779, 874, 377), (779, 275, 777, 874), (774, 875, 776, 274), (168, 520, 875, 774), (520, 62, 470, 875), (517, 876, 775, 165), (66, 376, 876, 517), (376, 168, 774, 876), (373, 877, 367, 63), (165, 775, 877, 373), (775, 274, 773, 877), (770, 878, 772, 273), (164, 516, 878, 770), (516, 39, 447, 878), (513, 879, 771, 161), (65, 372, 879, 513), (372, 164, 770, 879), (369, 880, 368, 64), (161, 771, 880, 369), (771, 273, 769, 880), (766, 881, 768, 272), (163, 515, 881, 766), (515, 65, 513, 881), (470, 882, 767, 118), (62, 371, 882, 470), (371, 163, 766, 882), (326, 883, 328, 24), (118, 767, 883, 326), (767, 272, 765, 883), (762, 884, 764, 271), (104, 456, 884, 762), (456, 48, 514, 884), (510, 885, 763, 158), (20, 312, 885, 510), (312, 104, 762, 885), (366, 886, 371, 62), (158, 763, 886, 366), (763, 271, 761, 886), (758, 887, 760, 270), (144, 496, 887, 758), (496, 6, 487, 887), (514, 888, 759, 162), (48, 352, 888, 514), (352, 144, 758, 888), (370, 889, 372, 65), (162, 759, 889, 370), (759, 270, 757, 889), (754, 890, 756, 269), (167, 519, 890, 754), (519, 66, 517, 890), (453, 891, 755, 101), (45, 375, 891, 453), (375, 167, 754, 891), (309, 892, 327, 17), (101, 755, 892, 309), (755, 269, 753, 892), (750, 893, 752, 268), (92, 444, 893, 750), (444, 36, 518, 893), (493, 894, 751, 141), (8, 300, 894, 493), (300, 92, 750, 894), (349, 895, 375, 45), (141, 751, 895, 349), (751, 268, 749, 895), (746, 896, 748, 267), (132, 484, 896, 746), (484, 20, 510, 896), (518, 897, 747, 166), (36, 340, 897, 518), (340, 132, 746, 897), (374, 898, 376, 66), (166, 747, 898, 374), (747, 267, 745, 898), (742, 899, 744, 266), (171, 523, 899, 742), (523, 67, 521, 899), (441, 900, 743, 89), (33, 379, 900, 441), (379, 171, 742, 900), (297, 901, 296, 7), (89, 743, 901, 297), (743, 266, 741, 901), (738, 902, 740, 265), (119, 471, 902, 738), (471, 63, 522, 902), (481, 903, 739, 129), (17, 327, 903, 481), (327, 119, 738, 903), (337, 904, 379, 33), (129, 739, 904, 337), (739, 265, 737, 904), (734, 905, 736, 264), (159, 511, 905, 734), (511, 24, 509, 905), (522, 906, 735, 170), (63, 367, 906, 522), (367, 159, 734, 906), (378, 907, 380, 67), (170, 735, 907, 378), (735, 264, 733, 907), (730, 908, 732, 263), (175, 527, 908, 730), (527, 68, 525, 908), (466, 909, 731, 114), (58, 383, 909, 466), (383, 175, 730, 909), (322, 910, 324, 23), (114, 731, 910, 322), (731, 263, 729, 910), (726, 911, 728, 262), (103, 455, 911, 726), (455, 47, 526, 911), (506, 912, 727, 154), (19, 311, 912, 506), (311, 103, 726, 912), (362, 913, 383, 58), (154, 727, 913, 362), (727, 262, 725, 913), (722, 914, 724, 261), (143, 495, 914, 722), (495, 8, 493, 914), (526, 915, 723, 174), (47, 351, 915, 526), (351, 143, 722, 915), (382, 916, 384, 68), (174, 723, 916, 382), (723, 261, 721, 916), (718, 917, 720, 260), (179, 531, 917, 718), (531, 69, 529, 917), (333, 918, 719, 125), (29, 387, 918, 333), (387, 179, 718, 918), (477, 919, 323, 13), (125, 719, 919, 477), (719, 260, 717, 919), (714, 920, 716, 259), (91, 443, 920, 714), (443, 35, 530, 920), (293, 921, 715, 85), (4, 299, 921, 293), (299, 91, 714, 921), (437, 922, 387, 29), (85, 715, 922, 437), (715, 259, 713, 922), (710, 923, 712, 258), (131, 483, 923, 710), (483, 19, 506, 923), (530, 924, 711, 178), (35, 339, 924, 530), (339, 131, 710, 924), (386, 925, 388, 69), (178, 711, 925, 386), (711, 258, 709, 925), (706, 926, 708, 257), (183, 535, 926, 706), (535, 70, 533, 926), (345, 927, 707, 137), (41, 391, 927, 345), (391, 183, 706, 927), (489, 928, 292, 2), (137, 707, 928, 489), (707, 257, 705, 928), (702, 929, 704, 256), (115, 467, 929, 702), (467, 59, 534, 929), (305, 930, 703, 97), (13, 323, 930, 305), (323, 115, 702, 930), (449, 931, 391, 41), (97, 703, 931, 449), (703, 256, 701, 931), (698, 932, 700, 255), (155, 507, 932, 698), (507, 23, 505, 932), (534, 933, 699, 182), (59, 363, 933, 534), (363, 155, 698, 933), (390, 934, 392, 70), (182, 699, 934, 390), (699, 255, 697, 934), (694, 935, 696, 254), (187, 539, 935, 694), (539, 71, 537, 935), (462, 936, 695, 110), (54, 395, 936, 462), (395, 187, 694, 936), (318, 937, 320, 22), (110, 695, 937, 318), (695, 254, 693, 937), (690, 938, 692, 253), (126, 334, 938, 690), (334, 30, 538, 938), (502, 939, 691, 150), (14, 478, 939, 502), (478, 126, 690, 939), (358, 940, 395, 54), (150, 691, 940, 358), (691, 253, 689, 940), (686, 941, 688, 252), (86, 294, 941, 686), (294, 5, 494, 941), (538, 942, 687, 186), (30, 438, 942, 538), (438, 86, 686, 942), (394, 943, 396, 71), (186, 687, 943, 394), (687, 252, 685, 943), (682, 944, 684, 251), (191, 543, 944, 682), (543, 72, 541, 944), (329, 945, 683, 121), (25, 399, 945, 329), (399, 191, 682, 945), (473, 946, 319, 9), (121, 683, 946, 473), (683, 251, 681, 946), (678, 947, 680, 250), (138, 346, 947, 678), (346, 42, 542, 947), (289, 948, 679, 81), (0, 490, 948, 289), (490, 138, 678, 948), (433, 949, 399, 25), (81, 679, 949, 433), (679, 250, 677, 949), (674, 950, 676, 249), (98, 306, 950, 674), (306, 14, 502, 950), (542, 951, 675, 190), (42, 450, 951, 542), (450, 98, 674, 951), (398, 952, 400, 72), (190, 675, 952, 398), (675, 249, 673, 952), (670, 953, 672, 248), (195, 547, 953, 670), (547, 73, 545, 953), (341, 954, 671, 133), (37, 403, 954, 341), (403, 195, 670, 954), (485, 955, 299, 4), (133, 671, 955, 485), (671, 248, 669, 955), (666, 956, 668, 247), (111, 463, 956, 666), (463, 55, 546, 956), (301, 957, 667, 93), (9, 319, 957, 301), (319, 111, 666, 957), (445, 958, 403, 37), (93, 667, 958, 445), (667, 247, 665, 958), (662, 959, 664, 246), (151, 503, 959, 662), (503, 22, 501, 959), (546, 960, 663, 194), (55, 359, 960, 546), (359, 151, 662, 960), (402, 961, 404, 73), (194, 663, 961, 402), (663, 246, 661, 961), (658, 962, 660, 245), (199, 551, 962, 658), (551, 74, 549, 962), (458, 963, 659, 106), (50, 407, 963, 458), (407, 199, 658, 963), (314, 964, 316, 21), (106, 659, 964, 314), (659, 245, 657, 964), (654, 965, 656, 244), (122, 330, 965, 654), (330, 26, 550, 965), (498, 966, 655, 146), (10, 474, 966, 498), (474, 122, 654, 966), (354, 967, 407, 50), (146, 655, 967, 354), (655, 244, 653, 967), (650, 968, 652, 243), (82, 290, 968, 650), (290, 1, 491, 968), (550, 969, 651, 198), (26, 434, 969, 550), (434, 82, 650, 969), (406, 970, 408, 74), (198, 651, 970, 406), (651, 243, 649, 970), (646, 971, 648, 242), (203, 555, 971, 646), (555, 75, 553, 971), (454, 972, 647, 102), (46, 411, 972, 454), (411, 203, 646, 972), (310, 973, 315, 18), (102, 647, 973, 310), (647, 242, 645, 973), (642, 974, 644, 241), (134, 342, 974, 642), (342, 38, 554, 974), (494, 975, 643, 142), (5, 486, 975, 494), (486, 134, 642, 975), (350, 976, 411, 46), (142, 643, 976, 350), (643, 241, 641, 976), (638, 977, 640, 240), (94, 302, 977, 638), (302, 10, 498, 977), (554, 978, 639, 202), (38, 446, 978, 554), (446, 94, 638, 978), (410, 979, 412, 75), (202, 639, 979, 410), (639, 240, 637, 979), (634, 980, 636, 239), (207, 559, 980, 634), (559, 76, 557, 980), (442, 981, 635, 90), (34, 415, 981, 442), (415, 207, 634, 981), (298, 982, 300, 8), (90, 635, 982, 298), (635, 239, 633, 982), (630, 983, 632, 238), (107, 459, 983, 630), (459, 51, 558, 983), (482, 984, 631, 130), (18, 315, 984, 482), (315, 107, 630, 984), (338, 985, 415, 34), (130, 631, 985, 338), (631, 238, 629, 985), (626, 986, 628, 237), (147, 499, 986, 626), (499, 21, 497, 986), (558, 987, 627, 206), (51, 355, 987, 558), (355, 147, 626, 987), (414, 988, 416, 76), (206, 627, 988, 414), (627, 237, 625, 988), (622, 989, 624, 236), (211, 563, 989, 622), (563, 77, 561, 989), (457, 990, 623, 105), (49, 419, 990, 457), (419, 211, 622, 990), (313, 991, 312, 20), (105, 623, 991, 313), (623, 236, 621, 991), (618, 992, 620, 235), (108, 460, 992, 618), (460, 52, 562, 992), (497, 993, 619, 145), (21, 316, 993, 497), (316, 108, 618, 993), (353, 994, 419, 49), (145, 619, 994, 353), (619, 235, 617, 994), (614, 995, 616, 234), (148, 500, 995, 614), (500, 15, 479, 995), (562, 996, 615, 210), (52, 356, 996, 562), (356, 148, 614, 996), (418, 997, 420, 77), (210, 615, 997, 418), (615, 234, 613, 997), (610, 998, 612, 233), (215, 567, 998, 610), (567, 78, 565, 998), (461, 999, 611, 109), (53, 423, 999, 461), (423, 215, 610, 999), (317, 1000, 311, 19), (109, 611, 1000, 317), (611, 233, 609, 1000), (606, 1001, 608, 232), (112, 464, 1001, 606), (464, 56, 566, 1001), (501, 1002, 607, 149), (22, 320, 1002, 501), (320, 112, 606, 1002), (357, 1003, 423, 53), (149, 607, 1003, 357), (607, 232, 605, 1003), (602, 1004, 604, 231), (152, 504, 1004, 602), (504, 18, 482, 1004), (566, 1005, 603, 214), (56, 360, 1005, 566), (360, 152, 602, 1005), (422, 1006, 424, 78), (214, 603, 1006, 422), (603, 231, 601, 1006), (598, 1007, 600, 230), (219, 571, 1007, 598), (571, 79, 569, 1007), (465, 1008, 599, 113), (57, 427, 1008, 465), (427, 219, 598, 1008), (321, 1009, 304, 12), (113, 599, 1009, 321), (599, 230, 597, 1009), (594, 1010, 596, 229), (116, 468, 1010, 594), (468, 60, 570, 1010), (505, 1011, 595, 153), (23, 324, 1011, 505), (324, 116, 594, 1011), (361, 1012, 427, 57), (153, 595, 1012, 361), (595, 229, 593, 1012), (590, 1013, 592, 228), (156, 508, 1013, 590), (508, 17, 481, 1013), (570, 1014, 591, 218), (60, 364, 1014, 570), (364, 156, 590, 1014), (426, 1015, 428, 79), (218, 591, 1015, 426), (591, 228, 589, 1015), (586, 1016, 588, 227), (223, 575, 1016, 586), (575, 80, 573, 1016), (469, 1017, 587, 117), (61, 431, 1017, 469), (431, 223, 586, 1017), (325, 1018, 308, 16), (117, 587, 1018, 325), (587, 227, 585, 1018), (582, 1019, 584, 226), (120, 472, 1019, 582), (472, 64, 574, 1019), (509, 1020, 583, 157), (24, 328, 1020, 509), (328, 120, 582, 1020), (365, 1021, 431, 61), (157, 583, 1021, 365), (583, 226, 581, 1021), (578, 1022, 580, 225), (160, 512, 1022, 578), (512, 11, 475, 1022), (574, 1023, 579, 222), (64, 368, 1023, 574), (368, 160, 578, 1023), (430, 1024, 432, 80), (222, 579, 1024, 430), (579, 225, 577, 1024), (577, 1025, 576, 224), (225, 580, 1025, 577), (580, 123, 331, 1025), (581, 1026, 575, 223), (226, 584, 1026, 581), (584, 222, 430, 1026), (585, 1027, 452, 100), (227, 588, 1027, 585), (588, 221, 429, 1027), (589, 1028, 572, 220), (228, 592, 1028, 589), (592, 129, 337, 1028), (593, 1029, 571, 219), (229, 596, 1029, 593), (596, 218, 426, 1029), (597, 1030, 448, 96), (230, 600, 1030, 597), (600, 217, 425, 1030), (601, 1031, 568, 216), (231, 604, 1031, 601), (604, 130, 338, 1031), (605, 1032, 567, 215), (232, 608, 1032, 605), (608, 214, 422, 1032), (609, 1033, 455, 103), (233, 612, 1033, 609), (612, 213, 421, 1033), (613, 1034, 564, 212), (234, 616, 1034, 613), (616, 127, 335, 1034), (617, 1035, 563, 211), (235, 620, 1035, 617), (620, 210, 418, 1035), (621, 1036, 456, 104), (236, 624, 1036, 621), (624, 209, 417, 1036), (625, 1037, 560, 208), (237, 628, 1037, 625), (628, 145, 353, 1037), (629, 1038, 559, 207), (238, 632, 1038, 629), (632, 206, 414, 1038), (633, 1039, 444, 92), (239, 636, 1039, 633), (636, 205, 413, 1039), (637, 1040, 556, 204), (240, 640, 1040, 637), (640, 146, 354, 1040), (641, 1041, 555, 203), (241, 644, 1041, 641), (644, 202, 410, 1041), (645, 1042, 459, 107), (242, 648, 1042, 645), (648, 201, 409, 1042), (649, 1043, 552, 200), (243, 652, 1043, 649), (652, 139, 347, 1043), (653, 1044, 551, 199), (244, 656, 1044, 653), (656, 198, 406, 1044), (657, 1045, 460, 108), (245, 660, 1045, 657), (660, 197, 405, 1045), (661, 1046, 548, 196), (246, 664, 1046, 661), (664, 149, 357, 1046), (665, 1047, 547, 195), (247, 668, 1047, 665), (668, 194, 402, 1047), (669, 1048, 443, 91), (248, 672, 1048, 669), (672, 193, 401, 1048), (673, 1049, 544, 192), (249, 676, 1049, 673), (676, 150, 358, 1049), (677, 1050, 543, 191), (250, 680, 1050, 677), (680, 190, 398, 1050), (681, 1051, 463, 111), (251, 684, 1051, 681), (684, 189, 397, 1051), (685, 1052, 540, 188), (252, 688, 1052, 685), (688, 142, 350, 1052), (689, 1053, 539, 187), (253, 692, 1053, 689), (692, 186, 394, 1053), (693, 1054, 464, 112), (254, 696, 1054, 693), (696, 185, 393, 1054), (697, 1055, 536, 184), (255, 700, 1055, 697), (700, 153, 361, 1055), (701, 1056, 535, 183), (256, 704, 1056, 701), (704, 182, 390, 1056), (705, 1057, 436, 84), (257, 708, 1057, 705), (708, 181, 389, 1057), (709, 1058, 532, 180), (258, 712, 1058, 709), (712, 154, 362, 1058), (713, 1059, 531, 179), (259, 716, 1059, 713), (716, 178, 386, 1059), (717, 1060, 467, 115), (260, 720, 1060, 717), (720, 177, 385, 1060), (721, 1061, 528, 176), (261, 724, 1061, 721), (724, 141, 349, 1061), (725, 1062, 527, 175), (262, 728, 1062, 725), (728, 174, 382, 1062), (729, 1063, 468, 116), (263, 732, 1063, 729), (732, 173, 381, 1063), (733, 1064, 524, 172), (264, 736, 1064, 733), (736, 157, 365, 1064), (737, 1065, 523, 171), (265, 740, 1065, 737), (740, 170, 378, 1065), (741, 1066, 440, 88), (266, 744, 1066, 741), (744, 169, 377, 1066), (745, 1067, 520, 168), (267, 748, 1067, 745), (748, 158, 366, 1067), (749, 1068, 519, 167), (268, 752, 1068, 749), (752, 166, 374, 1068), (753, 1069, 471, 119), (269, 756, 1069, 753), (756, 165, 373, 1069), (757, 1070, 516, 164), (270, 760, 1070, 757), (760, 135, 343, 1070), (761, 1071, 515, 163), (271, 764, 1071, 761), (764, 162, 370, 1071), (765, 1072, 472, 120), (272, 768, 1072, 765), (768, 161, 369, 1072), (769, 1073, 512, 160), (273, 772, 1073, 769), (772, 95, 303, 1073), (773, 1074, 511, 159), (274, 776, 1074, 773), (776, 118, 326, 1074), (777, 1075, 480, 128), (275, 780, 1075, 777), (780, 117, 325, 1075), (781, 1076, 508, 156), (276, 784, 1076, 781), (784, 101, 309, 1076), (785, 1077, 507, 155), (277, 788, 1077, 785), (788, 114, 322, 1077), (789, 1078, 476, 124), (278, 792, 1078, 789), (792, 113, 321, 1078), (793, 1079, 504, 152), (279, 796, 1079, 793), (796, 102, 310, 1079), (797, 1080, 503, 151), (280, 800, 1080, 797), (800, 110, 318, 1080), (801, 1081, 483, 131), (281, 804, 1081, 801), (804, 109, 317, 1081), (805, 1082, 500, 148), (282, 808, 1082, 805), (808, 99, 307, 1082), (809, 1083, 499, 147), (283, 812, 1083, 809), (812, 106, 314, 1083), (813, 1084, 484, 132), (284, 816, 1084, 813), (816, 105, 313, 1084), (817, 1085, 496, 144), (285, 820, 1085, 817), (820, 87, 295, 1085), (821, 1086, 495, 143), (286, 824, 1086, 821), (824, 90, 298, 1086), (825, 1087, 488, 136), (287, 828, 1087, 825), (828, 89, 297, 1087), (829, 1088, 492, 140), (288, 832, 1088, 829), (832, 83, 291, 1088)])
me_plane.use_remesh_preserve_volume = False
me_plane.use_remesh_preserve_attributes = False
me_plane.use_mirror_vertex_groups = False
me_plane.update()

# ---- objects
ob_wasser = bpy.data.objects.new('Wasser', me_plane_001)
ob_landschaft = bpy.data.objects.new('Landschaft', me_plane)
ob_lamp = bpy.data.objects.new('Lamp', light_lamp)
ob_camera = bpy.data.objects.new('Camera', cam_camera)

# ---- transforms, parenting, visibility, modifiers, constraints
ob_wasser.location = (0.0, 0.0, -0.7375)
ob_wasser.scale = (15.0, 15.0, 15.0)
ob_wasser.lineart.crease_threshold = 0.0
ob_landschaft.location = (0.0, 0.0, 0.0)
ob_landschaft.scale = (15.0, 15.0, 15.0)
ob_landschaft.lineart.crease_threshold = 0.0
ob_lamp.location = (4.076, 1.005, 5.904)
ob_lamp.rotation_euler = (0.6503, 0.05522, 1.866)
ob_lamp.lock_rotations_4d = False
ob_lamp.empty_display_type = 'ARROWS'
ob_lamp.color = (0.0, 0.0, 0.0, 0.0)
ob_lamp.lineart.crease_threshold = 0.0
ob_camera.location = (7.481, -6.508, 5.344)
ob_camera.rotation_euler = (1.109, 0.01082, 0.8149)
ob_camera.lock_rotations_4d = False
ob_camera.empty_display_type = 'ARROWS'
ob_camera.color = (0.0, 0.0, 0.0, 0.0)
ob_camera.display_type = 'WIRE'
ob_camera.lineart.crease_threshold = 0.0

# ---- collection membership
col_collection_1.objects.link(ob_wasser)
col_collection_1.objects.link(ob_landschaft)
col_collection_1.objects.link(ob_lamp)
col_collection_1.objects.link(ob_camera)

# ---- scene / render settings (as saved in the file)
scene.camera = ob_camera
scene.frame_start = 1; scene.frame_end = 250; scene.frame_set(1)
scene.render.engine = 'CYCLES'
scene.render.resolution_percentage = 50
scene.render.dither_intensity = 0.0
scene.cycles.use_denoising = False
scene.cycles.samples = 10
scene.cycles.sampling_pattern = 'TABULATED_SOBOL'
scene.cycles.light_sampling_threshold = 0.0
scene.cycles.use_adaptive_sampling = False
scene.cycles.use_light_tree = False
scene.cycles.blur_glossy = 0.0
scene.cycles.pixel_filter_type = 'GAUSSIAN'
scene.cycles.sample_clamp_indirect = 0.0
scene.view_settings.view_transform = 'Standard'
bpy.context.view_layer.update()
